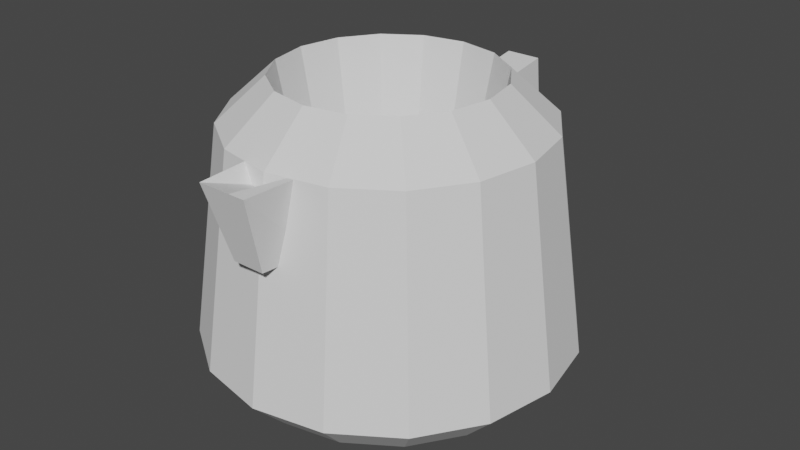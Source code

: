 # Source: coffeepot.blend  (saved by Blender 2.91.10; exported with 4.5.12 LTS)
import bpy
from mathutils import Matrix  # noqa: F401  (used for matrix-valued properties, if any)

bpy.ops.wm.read_factory_settings(use_empty=True)
scene = bpy.context.scene
scene.name = 'Scene'

# ---- collections
col_collection = bpy.data.collections.new('Collection'); scene.collection.children.link(col_collection)
col_mesh = bpy.data.collections.new('Mesh'); scene.collection.children.link(col_mesh)
col_rig = bpy.data.collections.new('Rig'); scene.collection.children.link(col_rig)
col_collision = bpy.data.collections.new('Collision'); scene.collection.children.link(col_collision)
col_extras = bpy.data.collections.new('Extras'); scene.collection.children.link(col_extras)

# ---- world
world_world = bpy.data.worlds.new('World'); scene.world = world_world
world_world.use_nodes = True; world_world.node_tree.nodes.clear()
_N = world_world.node_tree.nodes; _L = world_world.node_tree.links
n0 = _N.new('ShaderNodeOutputWorld'); n0.name = 'World Output'; n0.location = (300, 300)
n1 = _N.new('ShaderNodeBackground'); n1.name = 'Background'; n1.location = (10, 300)
n1.inputs[0].default_value = (0.05088, 0.05088, 0.05088, 1.0)
_L.new(n1.outputs[0], n0.inputs[0])
n0.is_active_output = True
world_world.color = (0.05088, 0.05088, 0.05088)
world_world.use_sun_shadow = False
world_world.sun_shadow_jitter_overblur = 0.0

# ---- meshes
me_cylinder = bpy.data.meshes.new('Cylinder')
me_cylinder.from_pydata([(1.786e-08, 0.6388, -0.9352), (1.552e-08, 0.8296, 1.474), (0.2445, 0.5902, -0.9352), (0.3175, 0.7664, 1.474), (0.4517, 0.4517, -0.9352), (0.5866, 0.5866, 1.474), (0.5902, 0.2445, -0.9352), (0.7664, 0.3175, 1.474), (0.6388, -2.549e-08, -0.9352), (0.8296, -3.677e-08, 1.474), (0.5902, -0.2445, -0.9352), (0.7664, -0.3175, 1.474), (0.4517, -0.4517, -0.9352), (0.5866, -0.5866, 1.474), (0.2445, -0.5902, -0.9352), (0.3175, -0.7664, 1.474), (1.143e-07, -0.6388, -0.9352), (1.408e-07, -0.8296, 1.474), (-0.2445, -0.5902, -0.9352), (-0.3175, -0.7664, 1.474), (-0.4517, -0.4517, -0.9352), (-0.5866, -0.5866, 1.474), (-0.5902, -0.2445, -0.9352), (-0.7664, -0.3175, 1.474), (-0.6388, 1.005e-08, -0.9352), (-0.8296, 9.388e-09, 1.474), (-0.5902, 0.2445, -0.9352), (-0.7664, 0.3175, 1.474), (-0.4517, 0.4517, -0.9352), (-0.5866, 0.5866, 1.474), (-0.2445, 0.5902, -0.9352), (-0.3175, 0.7664, 1.474), (-2.792e-08, 1.135, -0.7856), (0.4342, 1.048, -0.7856), (0.8023, 0.8023, -0.7856), (1.048, 0.4342, -0.7856), (1.135, -4.283e-08, -0.7856), (1.048, -0.4342, -0.7856), (0.8023, -0.8023, -0.7856), (0.4342, -1.048, -0.7856), (1.434e-07, -1.135, -0.7856), (-0.4342, -1.048, -0.7856), (-0.8023, -0.8023, -0.7856), (-1.048, -0.4342, -0.7856), (-1.135, 2.029e-08, -0.7856), (-1.048, 0.4342, -0.7856), (-0.8023, 0.8023, -0.7856), (-0.4342, 1.048, -0.7856), (-3.541e-08, 1.191, 1.144), (0.4558, 1.1, 1.144), (0.8423, 0.8423, 1.144), (1.1, 0.4558, 1.144), (1.191, -4.622e-08, 1.144), (1.1, -0.4558, 1.144), (0.8423, -0.8423, 1.144), (0.4558, -1.1, 1.144), (1.444e-07, -1.191, 1.144), (-0.4558, -1.1, 1.144), (-0.8423, -0.8423, 1.144), (-1.1, -0.4558, 1.144), (-1.191, 2.005e-08, 1.144), (-1.1, 0.4558, 1.144), (-0.8423, 0.8423, 1.144), (-0.4558, 1.1, 1.144), (0.5436, 1.312, -0.4966), (1.004, 1.004, -0.4966), (1.312, 0.5436, -0.4966), (1.42, -4.994e-08, -0.4966), (1.312, -0.5436, -0.4966), (1.004, -1.004, -0.4966), (0.5436, -1.312, -0.4966), (1.548e-07, -1.42, -0.4966), (-0.5436, -1.312, -0.4966), (-1.004, -1.004, -0.4966), (-1.312, -0.5436, -0.4966), (-1.42, 2.909e-08, -0.4966), (-1.312, 0.5436, -0.4966), (-1.004, 1.004, -0.4966), (-0.5436, 1.312, -0.4966), (-5.964e-08, 1.42, -0.4966), (-0.1377, 1.135, 0.7693), (-0.1377, 1.084, 1.096), (-0.1377, 1.461, 0.8197), (-0.1377, 1.42, 1.147), (0.1377, 1.135, 0.7693), (0.1377, 1.084, 1.096), (0.1377, 1.461, 0.8197), (0.1377, 1.42, 1.147), (-0.1377, 1.66, 0.8501), (-0.1377, 1.619, 1.177), (0.1377, 1.66, 0.8501), (0.1377, 1.619, 1.177), (-0.1377, 1.617, -0.3501), (0.1377, 1.617, -0.3501), (-0.1377, 1.76, -0.329), (0.1377, 1.76, -0.329), (-0.1377, 1.741, -0.07491), (-0.1377, 1.578, -0.09769), (0.1377, 1.578, -0.09769), (0.1377, 1.741, -0.07491), (-0.1377, 1.321, -0.3968), (0.1377, 1.321, -0.3968), (-0.1377, 1.282, -0.1444), (0.1377, 1.282, -0.1444), (1.765e-08, 0.589, 0.2072), (0.2254, 0.5442, 0.2072), (0.4165, 0.4165, 0.2072), (0.5442, 0.2254, 0.2072), (0.589, -3.408e-08, 0.2072), (0.5442, -0.2254, 0.2072), (0.4165, -0.4165, 0.2072), (0.2254, -0.5442, 0.2072), (1.066e-07, -0.589, 0.2072), (-0.2254, -0.5442, 0.2072), (-0.4165, -0.4165, 0.2072), (-0.5442, -0.2254, 0.2072), (-0.589, -1.311e-09, 0.2072), (-0.5442, 0.2254, 0.2072), (-0.4165, 0.4165, 0.2072), (-0.2254, 0.5442, 0.2072), (-0.126, -1.368, 0.5549), (-0.1917, -1.538, 1.143), (-0.1712, -0.9507, 0.5549), (-0.225, -0.9507, 1.143), (0.126, -1.368, 0.5549), (0.1917, -1.538, 1.143), (0.1712, -0.9507, 0.5549), (0.225, -0.9507, 1.143), (0.05707, -0.9507, 0.5549), (-0.05707, -0.9507, 0.5549), (-0.07499, -0.9507, 0.9415), (0.07499, -0.9507, 0.9415), (-0.042, -1.368, 0.5549), (0.042, -1.368, 0.5549), (0.06389, -1.538, 1.143), (-0.06389, -1.538, 1.143)], [], [(48, 1, 3, 49), (49, 3, 5, 50), (50, 5, 7, 51), (51, 7, 9, 52), (52, 9, 11, 53), (53, 11, 13, 54), (54, 13, 15, 55), (55, 15, 17, 56), (56, 17, 19, 57), (57, 19, 21, 58), (58, 21, 23, 59), (59, 23, 25, 60), (60, 25, 27, 61), (61, 27, 29, 62), (31, 29, 118, 119), (62, 29, 31, 63), (63, 31, 1, 48), (0, 2, 4, 6, 8, 10, 12, 14, 16, 18, 20, 22, 24, 26, 28, 30), (30, 47, 32, 0), (28, 46, 47, 30), (26, 45, 46, 28), (24, 44, 45, 26), (22, 43, 44, 24), (20, 42, 43, 22), (18, 41, 42, 20), (16, 40, 41, 18), (14, 39, 40, 16), (12, 38, 39, 14), (10, 37, 38, 12), (8, 36, 37, 10), (6, 35, 36, 8), (4, 34, 35, 6), (2, 33, 34, 4), (0, 32, 33, 2), (78, 63, 48, 79), (77, 62, 63, 78), (76, 61, 62, 77), (75, 60, 61, 76), (74, 59, 60, 75), (73, 58, 59, 74), (72, 57, 58, 73), (71, 56, 57, 72), (70, 55, 56, 71), (69, 54, 55, 70), (68, 53, 54, 69), (67, 52, 53, 68), (66, 51, 52, 67), (65, 50, 51, 66), (64, 49, 50, 65), (79, 48, 49, 64), (32, 79, 64, 33), (33, 64, 65, 34), (34, 65, 66, 35), (35, 66, 67, 36), (36, 67, 68, 37), (37, 68, 69, 38), (38, 69, 70, 39), (39, 70, 71, 40), (40, 71, 72, 41), (41, 72, 73, 42), (42, 73, 74, 43), (43, 74, 75, 44), (44, 75, 76, 45), (45, 76, 77, 46), (46, 77, 78, 47), (47, 78, 79, 32), (80, 81, 83, 82), (83, 87, 91, 89), (86, 87, 85, 84), (84, 85, 81, 80), (82, 86, 84, 80), (87, 83, 81, 85), (88, 89, 91, 90), (82, 83, 89, 88), (87, 86, 90, 91), (97, 96, 94, 92), (93, 92, 94, 95), (99, 98, 93, 95), (92, 93, 101, 100), (96, 99, 95, 94), (88, 90, 99, 96), (86, 82, 97, 98), (90, 86, 98, 99), (82, 88, 96, 97), (103, 102, 100, 101), (97, 92, 100, 102), (93, 98, 103, 101), (98, 97, 102, 103), (105, 104, 119, 118, 117, 116, 115, 114, 113, 112, 111, 110, 109, 108, 107, 106), (7, 5, 106, 107), (17, 15, 111, 112), (3, 1, 104, 105), (27, 25, 116, 117), (13, 11, 109, 110), (23, 21, 114, 115), (1, 31, 119, 104), (9, 7, 107, 108), (19, 17, 112, 113), (29, 27, 117, 118), (5, 3, 105, 106), (15, 13, 110, 111), (25, 23, 115, 116), (11, 9, 108, 109), (21, 19, 113, 114), (120, 121, 123, 122), (128, 131, 127, 126), (126, 127, 125, 124), (132, 135, 121, 120), (128, 126, 124, 133), (130, 123, 121, 135), (127, 131, 134, 125), (131, 130, 135, 134), (122, 129, 132, 120), (129, 128, 133, 132), (124, 125, 134, 133), (133, 134, 135, 132), (122, 123, 130, 129), (129, 130, 131, 128)])
_uv = me_cylinder.uv_layers.new(name='UVMap')
_uv.uv.foreach_set('vector', [1.0, 0.8117, 1.0, 1.0, 0.9375, 1.0, 0.9375, 0.8117, 0.9375, 0.8117, 0.9375, 1.0, 0.875, 1.0, 0.875, 0.8117, 0.875, 0.8117, 0.875, 1.0, 0.8125, 1.0, 0.8125, 0.8117, 0.8125, 0.8117, 0.8125, 1.0, 0.75, 1.0, 0.75, 0.8117, 0.75, 0.8117, 0.75, 1.0, 0.6875, 1.0, 0.6875, 0.8117, 0.6875, 0.8117, 0.6875, 1.0, 0.625, 1.0, 0.625, 0.8117, 0.625, 0.8117, 0.625, 1.0, 0.5625, 1.0, 0.5625, 0.8117, 0.5625, 0.8117, 0.5625, 1.0, 0.5, 1.0, 0.5, 0.8117, 0.5, 0.8117, 0.5, 1.0, 0.4375, 1.0, 0.4375, 0.8117, 0.4375, 0.8117, 0.4375, 1.0, 0.375, 1.0, 0.375, 0.8117, 0.375, 0.8117, 0.375, 1.0, 0.3125, 1.0, 0.3125, 0.8117, 0.3125, 0.8117, 0.3125, 1.0, 0.25, 1.0, 0.25, 0.8117, 0.25, 0.8117, 0.25, 1.0, 0.1875, 1.0, 0.1875, 0.8117, 0.1875, 0.8117, 0.1875, 1.0, 0.125, 1.0, 0.125, 0.8117, 0.0625, 1.0, 0.125, 1.0, 0.125, 1.0, 0.0625, 1.0, 0.125, 0.8117, 0.125, 1.0, 0.0625, 1.0, 0.0625, 0.8117, 0.0625, 0.8117, 0.0625, 1.0, 0.0, 1.0, 0.0, 0.8117, 0.75, 0.49, 0.8418, 0.4717, 0.9197, 0.4197, 0.9717, 0.3418, 0.99, 0.25, 0.9717, 0.1582, 0.9197, 0.08029, 0.8418, 0.02827, 0.75, 0.01, 0.6582, 0.02827, 0.5803, 0.08029, 0.5283, 0.1582, 0.51, 0.25, 0.5283, 0.3418, 0.5803, 0.4197, 0.6582, 0.4717, 0.0625, 0.5, 0.0625, 0.5278, 0.0, 0.5278, 0.0, 0.5, 0.125, 0.5, 0.125, 0.5278, 0.0625, 0.5278, 0.0625, 0.5, 0.1875, 0.5, 0.1875, 0.5278, 0.125, 0.5278, 0.125, 0.5, 0.25, 0.5, 0.25, 0.5278, 0.1875, 0.5278, 0.1875, 0.5, 0.3125, 0.5, 0.3125, 0.5278, 0.25, 0.5278, 0.25, 0.5, 0.375, 0.5, 0.375, 0.5278, 0.3125, 0.5278, 0.3125, 0.5, 0.4375, 0.5, 0.4375, 0.5278, 0.375, 0.5278, 0.375, 0.5, 0.5, 0.5, 0.5, 0.5278, 0.4375, 0.5278, 0.4375, 0.5, 0.5625, 0.5, 0.5625, 0.5278, 0.5, 0.5278, 0.5, 0.5, 0.625, 0.5, 0.625, 0.5278, 0.5625, 0.5278, 0.5625, 0.5, 0.6875, 0.5, 0.6875, 0.5278, 0.625, 0.5278, 0.625, 0.5, 0.75, 0.5, 0.75, 0.5278, 0.6875, 0.5278, 0.6875, 0.5, 0.8125, 0.5, 0.8125, 0.5278, 0.75, 0.5278, 0.75, 0.5, 0.875, 0.5, 0.875, 0.5278, 0.8125, 0.5278, 0.8125, 0.5, 0.9375, 0.5, 0.9375, 0.5278, 0.875, 0.5278, 0.875, 0.5, 1.0, 0.5, 1.0, 0.5278, 0.9375, 0.5278, 0.9375, 0.5, 0.0625, 0.6116, 0.0625, 0.8117, 0.0, 0.8117, 0.0, 0.6116, 0.125, 0.6116, 0.125, 0.8117, 0.0625, 0.8117, 0.0625, 0.6116, 0.1875, 0.6116, 0.1875, 0.8117, 0.125, 0.8117, 0.125, 0.6116, 0.25, 0.6116, 0.25, 0.8117, 0.1875, 0.8117, 0.1875, 0.6116, 0.3125, 0.6116, 0.3125, 0.8117, 0.25, 0.8117, 0.25, 0.6116, 0.375, 0.6116, 0.375, 0.8117, 0.3125, 0.8117, 0.3125, 0.6116, 0.4375, 0.6116, 0.4375, 0.8117, 0.375, 0.8117, 0.375, 0.6116, 0.5, 0.6116, 0.5, 0.8117, 0.4375, 0.8117, 0.4375, 0.6116, 0.5625, 0.6116, 0.5625, 0.8117, 0.5, 0.8117, 0.5, 0.6116, 0.625, 0.6116, 0.625, 0.8117, 0.5625, 0.8117, 0.5625, 0.6116, 0.6875, 0.6116, 0.6875, 0.8117, 0.625, 0.8117, 0.625, 0.6116, 0.75, 0.6116, 0.75, 0.8117, 0.6875, 0.8117, 0.6875, 0.6116, 0.8125, 0.6116, 0.8125, 0.8117, 0.75, 0.8117, 0.75, 0.6116, 0.875, 0.6116, 0.875, 0.8117, 0.8125, 0.8117, 0.8125, 0.6116, 0.9375, 0.6116, 0.9375, 0.8117, 0.875, 0.8117, 0.875, 0.6116, 1.0, 0.6116, 1.0, 0.8117, 0.9375, 0.8117, 0.9375, 0.6116, 1.0, 0.5278, 1.0, 0.6116, 0.9375, 0.6116, 0.9375, 0.5278, 0.9375, 0.5278, 0.9375, 0.6116, 0.875, 0.6116, 0.875, 0.5278, 0.875, 0.5278, 0.875, 0.6116, 0.8125, 0.6116, 0.8125, 0.5278, 0.8125, 0.5278, 0.8125, 0.6116, 0.75, 0.6116, 0.75, 0.5278, 0.75, 0.5278, 0.75, 0.6116, 0.6875, 0.6116, 0.6875, 0.5278, 0.6875, 0.5278, 0.6875, 0.6116, 0.625, 0.6116, 0.625, 0.5278, 0.625, 0.5278, 0.625, 0.6116, 0.5625, 0.6116, 0.5625, 0.5278, 0.5625, 0.5278, 0.5625, 0.6116, 0.5, 0.6116, 0.5, 0.5278, 0.5, 0.5278, 0.5, 0.6116, 0.4375, 0.6116, 0.4375, 0.5278, 0.4375, 0.5278, 0.4375, 0.6116, 0.375, 0.6116, 0.375, 0.5278, 0.375, 0.5278, 0.375, 0.6116, 0.3125, 0.6116, 0.3125, 0.5278, 0.3125, 0.5278, 0.3125, 0.6116, 0.25, 0.6116, 0.25, 0.5278, 0.25, 0.5278, 0.25, 0.6116, 0.1875, 0.6116, 0.1875, 0.5278, 0.1875, 0.5278, 0.1875, 0.6116, 0.125, 0.6116, 0.125, 0.5278, 0.125, 0.5278, 0.125, 0.6116, 0.0625, 0.6116, 0.0625, 0.5278, 0.0625, 0.5278, 0.0625, 0.6116, 0.0, 0.6116, 0.0, 0.5278, 0.375, 0.0, 0.625, 0.0, 0.625, 0.25, 0.375, 0.25, 0.875, 0.5, 0.625, 0.5, 0.625, 0.5, 0.875, 0.5, 0.375, 0.5, 0.625, 0.5, 0.625, 0.75, 0.375, 0.75, 0.375, 0.75, 0.625, 0.75, 0.625, 1.0, 0.375, 1.0, 0.125, 0.5, 0.375, 0.5, 0.375, 0.75, 0.125, 0.75, 0.625, 0.5, 0.875, 0.5, 0.875, 0.75, 0.625, 0.75, 0.375, 0.25, 0.625, 0.25, 0.625, 0.5, 0.375, 0.5, 0.375, 0.25, 0.625, 0.25, 0.625, 0.25, 0.375, 0.25, 0.625, 0.5, 0.375, 0.5, 0.375, 0.5, 0.625, 0.5, 0.375, 0.25, 0.375, 0.25, 0.375, 0.25, 0.375, 0.25, 0.375, 0.5, 0.125, 0.5, 0.125, 0.5, 0.375, 0.5, 0.375, 0.5, 0.375, 0.5, 0.375, 0.5, 0.375, 0.5, 0.125, 0.5, 0.375, 0.5, 0.375, 0.5, 0.125, 0.5, 0.375, 0.25, 0.375, 0.5, 0.375, 0.5, 0.375, 0.25, 0.375, 0.25, 0.375, 0.5, 0.375, 0.5, 0.375, 0.25, 0.375, 0.5, 0.125, 0.5, 0.125, 0.5, 0.375, 0.5, 0.375, 0.5, 0.375, 0.5, 0.375, 0.5, 0.375, 0.5, 0.375, 0.25, 0.375, 0.25, 0.375, 0.25, 0.375, 0.25, 0.375, 0.5, 0.125, 0.5, 0.125, 0.5, 0.375, 0.5, 0.375, 0.25, 0.375, 0.25, 0.375, 0.25, 0.375, 0.25, 0.375, 0.5, 0.375, 0.5, 0.375, 0.5, 0.375, 0.5, 0.375, 0.5, 0.125, 0.5, 0.125, 0.5, 0.375, 0.5, 0.3418, 0.4717, 0.25, 0.49, 0.1582, 0.4717, 0.08029, 0.4197, 0.02827, 0.3418, 0.01, 0.25, 0.02827, 0.1582, 0.08029, 0.08029, 0.1582, 0.02827, 0.25, 0.01, 0.3418, 0.02827, 0.4197, 0.08029, 0.4717, 0.1582, 0.49, 0.25, 0.4717, 0.3418, 0.4197, 0.4197, 0.8125, 1.0, 0.875, 1.0, 0.875, 1.0, 0.8125, 1.0, 0.5, 1.0, 0.5625, 1.0, 0.5625, 1.0, 0.5, 1.0, 0.9375, 1.0, 1.0, 1.0, 1.0, 1.0, 0.9375, 1.0, 0.1875, 1.0, 0.25, 1.0, 0.25, 1.0, 0.1875, 1.0, 0.625, 1.0, 0.6875, 1.0, 0.6875, 1.0, 0.625, 1.0, 0.3125, 1.0, 0.375, 1.0, 0.375, 1.0, 0.3125, 1.0, 0.0, 1.0, 0.0625, 1.0, 0.0625, 1.0, 0.0, 1.0, 0.75, 1.0, 0.8125, 1.0, 0.8125, 1.0, 0.75, 1.0, 0.4375, 1.0, 0.5, 1.0, 0.5, 1.0, 0.4375, 1.0, 0.125, 1.0, 0.1875, 1.0, 0.1875, 1.0, 0.125, 1.0, 0.875, 1.0, 0.9375, 1.0, 0.9375, 1.0, 0.875, 1.0, 0.5625, 1.0, 0.625, 1.0, 0.625, 1.0, 0.5625, 1.0, 0.25, 1.0, 0.3125, 1.0, 0.3125, 1.0, 0.25, 1.0, 0.6875, 1.0, 0.75, 1.0, 0.75, 1.0, 0.6875, 1.0, 0.375, 1.0, 0.4375, 1.0, 0.4375, 1.0, 0.375, 1.0, 0.375, 0.0, 0.625, 0.0, 0.625, 0.25, 0.375, 0.25, 0.375, 0.4167, 0.625, 0.4167, 0.625, 0.5, 0.375, 0.5, 0.375, 0.5, 0.625, 0.5, 0.625, 0.75, 0.375, 0.75, 0.375, 0.9167, 0.625, 0.9167, 0.625, 1.0, 0.375, 1.0, 0.2917, 0.5, 0.375, 0.5, 0.375, 0.75, 0.2917, 0.75, 0.7917, 0.5, 0.875, 0.5, 0.875, 0.75, 0.7917, 0.75, 0.625, 0.5, 0.7083, 0.5, 0.7083, 0.75, 0.625, 0.75, 0.7083, 0.5, 0.7917, 0.5, 0.7917, 0.75, 0.7083, 0.75, 0.125, 0.5, 0.2083, 0.5, 0.2083, 0.75, 0.125, 0.75, 0.2083, 0.5, 0.2917, 0.5, 0.2917, 0.75, 0.2083, 0.75, 0.375, 0.75, 0.625, 0.75, 0.625, 0.8333, 0.375, 0.8333, 0.375, 0.8333, 0.625, 0.8333, 0.625, 0.9167, 0.375, 0.9167, 0.375, 0.25, 0.625, 0.25, 0.625, 0.3333, 0.375, 0.3333, 0.375, 0.3333, 0.625, 0.3333, 0.625, 0.4167, 0.375, 0.4167])
me_cylinder.use_remesh_fix_poles = True
me_cylinder.use_remesh_preserve_attributes = False
me_cylinder.use_mirror_vertex_groups = False
me_cylinder.update()

# ---- objects
ob_cylinder = bpy.data.objects.new('Cylinder', me_cylinder)

# ---- transforms, parenting, visibility, modifiers, constraints
ob_cylinder.location = (0.0, 0.0, -0.1573)
ob_cylinder.lineart.crease_threshold = 0.0

# ---- collection membership
col_collection.objects.link(ob_cylinder)

# ---- scene / render settings (as saved in the file)
scene.frame_start = 1; scene.frame_end = 250; scene.frame_set(1)
scene.render.engine = 'BLENDER_EEVEE_NEXT'
scene.cycles.use_denoising = False
scene.cycles.samples = 128
scene.cycles.sampling_pattern = 'TABULATED_SOBOL'
scene.cycles.use_adaptive_sampling = False
scene.cycles.use_light_tree = False
scene.view_settings.view_transform = 'Filmic'
bpy.context.view_layer.update()

# ---- added for rendering (the .blend has no active camera and no usable light): camera, sun
cam_auto = bpy.data.cameras.new('AutoCamera')
cam_auto.lens = 50.0
cam_auto.sensor_width = 36.0
cam_auto.clip_end = 1000.0
ob_auto_camera = bpy.data.objects.new('AutoCamera', cam_auto)
scene.collection.objects.link(ob_auto_camera)
ob_auto_camera.location = (4.60369, -5.41339, 3.79514)
ob_auto_camera.rotation_euler = (1.09748, -7.21219e-08, 0.694738)
scene.camera = ob_auto_camera
light_auto_sun = bpy.data.lights.new('AutoSun', 'SUN')
light_auto_sun.energy = 3.0
light_auto_sun.angle = 0.0523599
ob_auto_sun = bpy.data.objects.new('AutoSun', light_auto_sun)
scene.collection.objects.link(ob_auto_sun)
ob_auto_sun.rotation_euler = (0.872665, 0.174533, 0.523599)
bpy.context.view_layer.update()

